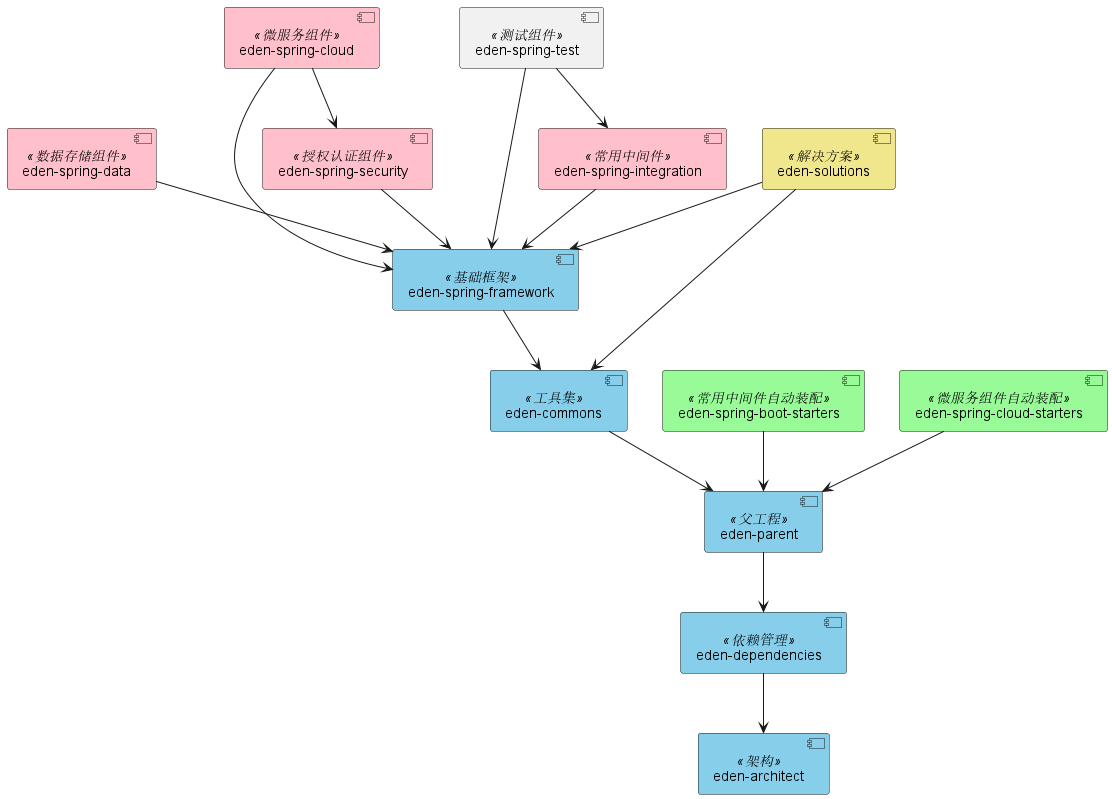

The diagram above was rendered by PlantUML. Its source (embedded in the PNG):
@startuml

[eden-architect] <<架构>>
[eden-dependencies] <<依赖管理>>
[eden-parent] <<父工程>>
[eden-commons] <<工具集>>
[eden-spring-framework] <<基础框架>>
[eden-spring-data] <<数据存储组件>>
[eden-spring-security] <<授权认证组件>>
[eden-spring-integration] <<常用中间件>>
[eden-spring-boot-starters] <<常用中间件自动装配>>
[eden-spring-cloud] <<微服务组件>>
[eden-spring-cloud-starters] <<微服务组件自动装配>>
[eden-spring-test] <<测试组件>>
[eden-solutions] <<解决方案>>

skinparam component {
 	backgroundColor<<架构>> SkyBlue
    backgroundColor<<依赖管理>> SkyBlue
    backgroundColor<<父工程>> SkyBlue
    backgroundColor<<工具集>> SkyBlue
    backgroundColor<<基础框架>> SkyBlue
	backgroundColor<<数据存储组件>> Pink
	backgroundColor<<授权认证组件>> Pink
	backgroundColor<<常用中间件>> Pink
	backgroundColor<<微服务组件>> Pink
    backgroundColor<<常用中间件自动装配>> PaleGreen
    backgroundColor<<微服务组件自动装配>> PaleGreen
	backgroundColor<<解决方案>> Khaki
}

[eden-dependencies] --> [eden-architect]
[eden-parent] --> [eden-dependencies]
[eden-commons] --> [eden-parent]
[eden-spring-framework] --> [eden-commons]
[eden-spring-data] --> [eden-spring-framework]
[eden-spring-security] --> [eden-spring-framework]
[eden-spring-integration] --> [eden-spring-framework]
[eden-spring-cloud] --> [eden-spring-framework]
[eden-spring-cloud] --> [eden-spring-security]
[eden-spring-test] --> [eden-spring-framework]
[eden-spring-test] --> [eden-spring-integration]
[eden-spring-boot-starters] --> [eden-parent]
[eden-spring-cloud-starters] --> [eden-parent]
[eden-solutions] --> [eden-commons]
[eden-solutions] --> [eden-spring-framework]
@enduml